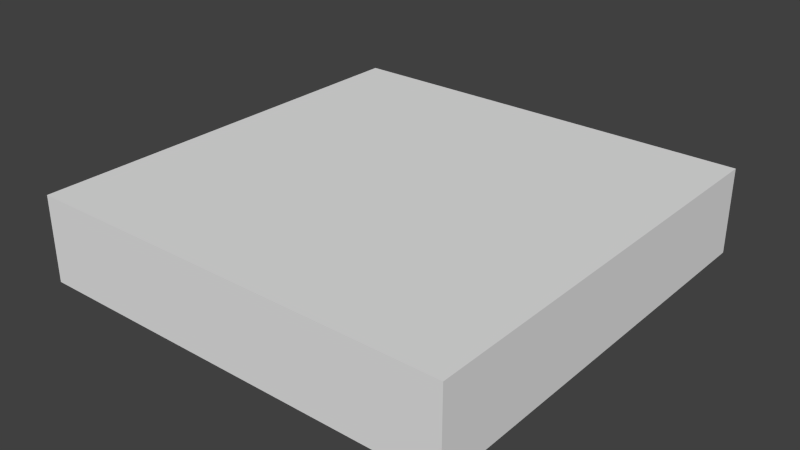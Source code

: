 # Source: Pedestal2.blend  (saved by Blender 2.74.0; exported with 4.5.12 LTS)
import bpy
from mathutils import Matrix  # noqa: F401  (used for matrix-valued properties, if any)

bpy.ops.wm.read_factory_settings(use_empty=True)
scene = bpy.context.scene
scene.name = 'Scene'

# ---- collections
col_collection_1 = bpy.data.collections.new('Collection 1'); scene.collection.children.link(col_collection_1)

# ---- world
world_world = bpy.data.worlds.new('World'); scene.world = world_world
world_world.color = (0.05088, 0.05088, 0.05088)
world_world.use_sun_shadow = False
world_world.sun_shadow_jitter_overblur = 0.0
world_world.cycles.sampling_method = 'MANUAL'
world_world.cycles.sample_map_resolution = 256

# ---- meshes
me_cube_001 = bpy.data.meshes.new('Cube.001')
me_cube_001.from_pydata([(-1.0, -1.0, -0.6), (-1.0, -1.0, -0.2), (-1.0, 1.0, -0.6), (-1.0, 1.0, -0.2), (1.0, -1.0, -0.6), (1.0, -1.0, -0.2), (1.0, 1.0, -0.6), (1.0, 1.0, -0.2)], [], [(1, 3, 2, 0), (3, 7, 6, 2), (7, 5, 4, 6), (5, 1, 0, 4), (0, 2, 6, 4), (5, 7, 3, 1)])
_uv = me_cube_001.uv_layers.new(name='UVMap')
_uv.uv.foreach_set('vector', [0.8889, 0.5, 0.8889, 0.0, 1.0, 0.0, 1.0, 0.5, 0.7778, 0.5, 0.7778, 2.98e-08, 0.8889, 0.0, 0.8889, 0.5, 0.5556, 0.5, 0.5556, 2.98e-08, 0.6667, 0.0, 0.6667, 0.5, 0.7778, 0.0, 0.7778, 0.5, 0.6667, 0.5, 0.6667, 0.0, 0.5556, 1.0, 8.278e-08, 1.0, 0.0, 0.5, 0.5556, 0.5, 0.0, 7.451e-08, 0.5556, 0.0, 0.5556, 0.5, 8.278e-08, 0.5])
me_cube_001.use_remesh_preserve_volume = False
me_cube_001.use_remesh_preserve_attributes = False
me_cube_001.use_mirror_vertex_groups = False
me_cube_001.update()

# ---- objects
ob_pedestal2 = bpy.data.objects.new('Pedestal2', me_cube_001)

# ---- transforms, parenting, visibility, modifiers, constraints
ob_pedestal2.location = (0.0, 0.0, 0.0)
ob_pedestal2.lineart.crease_threshold = 0.0

# ---- collection membership
col_collection_1.objects.link(ob_pedestal2)

# ---- scene / render settings (as saved in the file)
scene.frame_start = 1; scene.frame_end = 250; scene.frame_set(1)
scene.render.engine = 'BLENDER_EEVEE_NEXT'
scene.render.resolution_percentage = 50
scene.render.dither_intensity = 0.0
scene.cycles.use_denoising = False
scene.cycles.samples = 10
scene.cycles.sampling_pattern = 'TABULATED_SOBOL'
scene.cycles.light_sampling_threshold = 0.0
scene.cycles.use_adaptive_sampling = False
scene.cycles.use_light_tree = False
scene.cycles.blur_glossy = 0.0
scene.cycles.pixel_filter_type = 'GAUSSIAN'
scene.cycles.sample_clamp_indirect = 0.0
scene.view_settings.view_transform = 'Standard'
bpy.context.view_layer.update()

# ---- added for rendering (the .blend has no active camera and no usable light): camera, sun
cam_auto = bpy.data.cameras.new('AutoCamera')
cam_auto.lens = 50.0
cam_auto.sensor_width = 36.0
cam_auto.clip_end = 1000.0
ob_auto_camera = bpy.data.objects.new('AutoCamera', cam_auto)
scene.collection.objects.link(ob_auto_camera)
ob_auto_camera.location = (2.64297, -3.17156, 1.71438)
ob_auto_camera.rotation_euler = (1.09748, -7.21219e-08, 0.694738)
scene.camera = ob_auto_camera
light_auto_sun = bpy.data.lights.new('AutoSun', 'SUN')
light_auto_sun.energy = 3.0
light_auto_sun.angle = 0.0523599
ob_auto_sun = bpy.data.objects.new('AutoSun', light_auto_sun)
scene.collection.objects.link(ob_auto_sun)
ob_auto_sun.rotation_euler = (0.872665, 0.174533, 0.523599)
bpy.context.view_layer.update()
